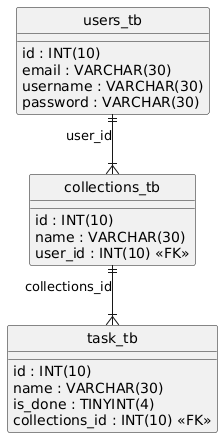

The diagram above was rendered by PlantUML. Its source (embedded in the PNG):
@startuml
hide circle
skinparam linetype ortho

entity "collections_tb" as collections_tb {
  id : INT(10)
  name : VARCHAR(30)
  user_id : INT(10) <<FK>>
}

entity "task_tb" as task_tb {
  id : INT(10)
  name : VARCHAR(30)
  is_done : TINYINT(4)
  collections_id : INT(10) <<FK>>
}

entity "users_tb" as users_tb {
  id : INT(10)
  email : VARCHAR(30)
  username : VARCHAR(30)
  password : VARCHAR(30)
}

users_tb ||--|{ collections_tb : "user_id"
collections_tb ||--|{ task_tb : "collections_id"
@enduml